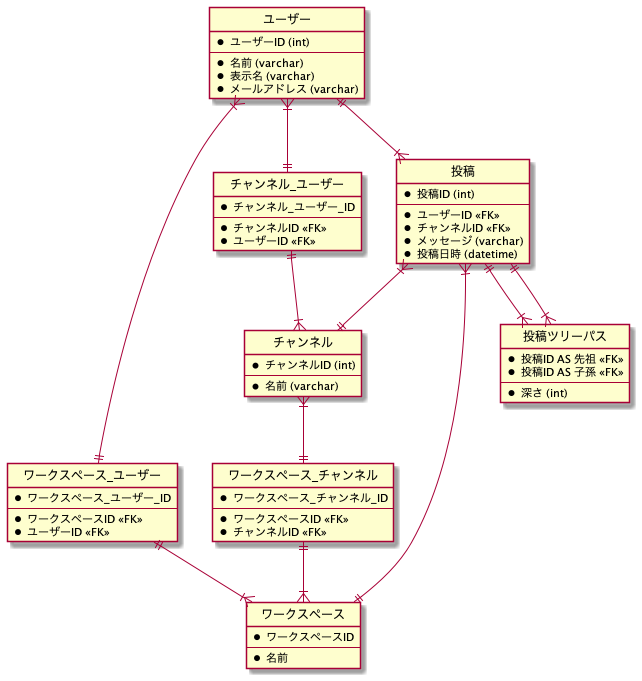

The diagram above was rendered by PlantUML. Its source (embedded in the PNG):
@startuml database-design-4

' hide the spot
hide circle
' avoid problems with angled crows feet
' skinparam linetype ortho

entity 投稿 {
  *投稿ID (int)
  --
  *ユーザーID <<FK>>
  *チャンネルID <<FK>>
  *メッセージ (varchar)
  *投稿日時 (datetime)
}

entity 投稿ツリーパス {
  *投稿ID AS 先祖 <<FK>>
  *投稿ID AS 子孫 <<FK>>
  --
  *深さ (int)
}

entity ユーザー {
  *ユーザーID (int)
  --
  *名前 (varchar)
  *表示名 (varchar)
  *メールアドレス (varchar)
}

entity チャンネル {
  *チャンネルID (int)
  --
  *名前 (varchar)
}

entity ワークスペース {
  *ワークスペースID
  --
  *名前
}

entity ワークスペース_チャンネル {
  *ワークスペース_チャンネル_ID
  --
  *ワークスペースID <<FK>>
  *チャンネルID <<FK>>
}

entity ワークスペース_ユーザー {
  *ワークスペース_ユーザー_ID
  --
  *ワークスペースID <<FK>>
  *ユーザーID <<FK>>
}

entity チャンネル_ユーザー {
  *チャンネル_ユーザー_ID
  --
  *チャンネルID <<FK>>
  *ユーザーID <<FK>>
}

ユーザー ||--|{ 投稿
投稿 ||--|{ 投稿ツリーパス
投稿 ||--|{ 投稿ツリーパス
投稿 }|--|| チャンネル
投稿 }|--|| ワークスペース
ワークスペース }|-u-|| ワークスペース_チャンネル
チャンネル }|--|| ワークスペース_チャンネル
ワークスペース }|-u-|| ワークスペース_ユーザー
ユーザー }|--|| ワークスペース_ユーザー
チャンネル }|-u-|| チャンネル_ユーザー
ユーザー }|--|| チャンネル_ユーザー

@enduml